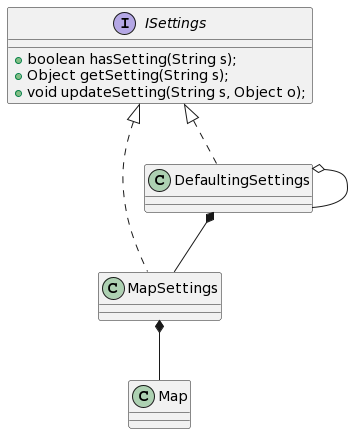

The diagram above was rendered by PlantUML. Its source (embedded in the PNG):
@startuml
interface ISettings {
    + boolean hasSetting(String s);
	+ Object getSetting(String s);
	+ void updateSetting(String s, Object o);
}

class MapSettings implements ISettings

class DefaultingSettings implements ISettings

DefaultingSettings *-- MapSettings
DefaultingSettings o-- DefaultingSettings
MapSettings *-- Map
@enduml